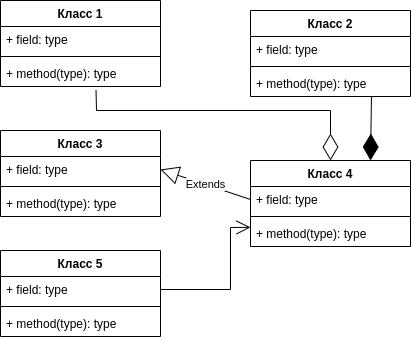

The diagram above was exported from draw.io. Its source (the exported page's mxGraphModel, read from the mxfile embedded in the PNG):
<mxGraphModel dx="1172" dy="658" grid="1" gridSize="10" guides="1" tooltips="1" connect="1" arrows="1" fold="1" page="1" pageScale="1" pageWidth="1169" pageHeight="827" math="0" shadow="0">
  <root>
    <mxCell id="0" />
    <mxCell id="1" parent="0" />
    <mxCell id="yseau-Vm3d7CaxaouI8k-5" value="Класс 1" style="swimlane;fontStyle=1;align=center;verticalAlign=top;childLayout=stackLayout;horizontal=1;startSize=26;horizontalStack=0;resizeParent=1;resizeParentMax=0;resizeLast=0;collapsible=1;marginBottom=0;" vertex="1" parent="1">
      <mxGeometry x="130" y="110" width="160" height="86" as="geometry" />
    </mxCell>
    <mxCell id="yseau-Vm3d7CaxaouI8k-6" value="+ field: type" style="text;strokeColor=none;fillColor=none;align=left;verticalAlign=top;spacingLeft=4;spacingRight=4;overflow=hidden;rotatable=0;points=[[0,0.5],[1,0.5]];portConstraint=eastwest;" vertex="1" parent="yseau-Vm3d7CaxaouI8k-5">
      <mxGeometry y="26" width="160" height="26" as="geometry" />
    </mxCell>
    <mxCell id="yseau-Vm3d7CaxaouI8k-7" value="" style="line;strokeWidth=1;fillColor=none;align=left;verticalAlign=middle;spacingTop=-1;spacingLeft=3;spacingRight=3;rotatable=0;labelPosition=right;points=[];portConstraint=eastwest;" vertex="1" parent="yseau-Vm3d7CaxaouI8k-5">
      <mxGeometry y="52" width="160" height="8" as="geometry" />
    </mxCell>
    <mxCell id="yseau-Vm3d7CaxaouI8k-8" value="+ method(type): type" style="text;strokeColor=none;fillColor=none;align=left;verticalAlign=top;spacingLeft=4;spacingRight=4;overflow=hidden;rotatable=0;points=[[0,0.5],[1,0.5]];portConstraint=eastwest;" vertex="1" parent="yseau-Vm3d7CaxaouI8k-5">
      <mxGeometry y="60" width="160" height="26" as="geometry" />
    </mxCell>
    <mxCell id="yseau-Vm3d7CaxaouI8k-9" value="Класс 2" style="swimlane;fontStyle=1;align=center;verticalAlign=top;childLayout=stackLayout;horizontal=1;startSize=26;horizontalStack=0;resizeParent=1;resizeParentMax=0;resizeLast=0;collapsible=1;marginBottom=0;" vertex="1" parent="1">
      <mxGeometry x="380" y="120" width="160" height="86" as="geometry" />
    </mxCell>
    <mxCell id="yseau-Vm3d7CaxaouI8k-10" value="+ field: type" style="text;strokeColor=none;fillColor=none;align=left;verticalAlign=top;spacingLeft=4;spacingRight=4;overflow=hidden;rotatable=0;points=[[0,0.5],[1,0.5]];portConstraint=eastwest;" vertex="1" parent="yseau-Vm3d7CaxaouI8k-9">
      <mxGeometry y="26" width="160" height="26" as="geometry" />
    </mxCell>
    <mxCell id="yseau-Vm3d7CaxaouI8k-11" value="" style="line;strokeWidth=1;fillColor=none;align=left;verticalAlign=middle;spacingTop=-1;spacingLeft=3;spacingRight=3;rotatable=0;labelPosition=right;points=[];portConstraint=eastwest;" vertex="1" parent="yseau-Vm3d7CaxaouI8k-9">
      <mxGeometry y="52" width="160" height="8" as="geometry" />
    </mxCell>
    <mxCell id="yseau-Vm3d7CaxaouI8k-12" value="+ method(type): type" style="text;strokeColor=none;fillColor=none;align=left;verticalAlign=top;spacingLeft=4;spacingRight=4;overflow=hidden;rotatable=0;points=[[0,0.5],[1,0.5]];portConstraint=eastwest;" vertex="1" parent="yseau-Vm3d7CaxaouI8k-9">
      <mxGeometry y="60" width="160" height="26" as="geometry" />
    </mxCell>
    <mxCell id="yseau-Vm3d7CaxaouI8k-13" value="Класс 3" style="swimlane;fontStyle=1;align=center;verticalAlign=top;childLayout=stackLayout;horizontal=1;startSize=26;horizontalStack=0;resizeParent=1;resizeParentMax=0;resizeLast=0;collapsible=1;marginBottom=0;" vertex="1" parent="1">
      <mxGeometry x="130" y="240" width="160" height="86" as="geometry" />
    </mxCell>
    <mxCell id="yseau-Vm3d7CaxaouI8k-14" value="+ field: type" style="text;strokeColor=none;fillColor=none;align=left;verticalAlign=top;spacingLeft=4;spacingRight=4;overflow=hidden;rotatable=0;points=[[0,0.5],[1,0.5]];portConstraint=eastwest;" vertex="1" parent="yseau-Vm3d7CaxaouI8k-13">
      <mxGeometry y="26" width="160" height="26" as="geometry" />
    </mxCell>
    <mxCell id="yseau-Vm3d7CaxaouI8k-15" value="" style="line;strokeWidth=1;fillColor=none;align=left;verticalAlign=middle;spacingTop=-1;spacingLeft=3;spacingRight=3;rotatable=0;labelPosition=right;points=[];portConstraint=eastwest;" vertex="1" parent="yseau-Vm3d7CaxaouI8k-13">
      <mxGeometry y="52" width="160" height="8" as="geometry" />
    </mxCell>
    <mxCell id="yseau-Vm3d7CaxaouI8k-16" value="+ method(type): type" style="text;strokeColor=none;fillColor=none;align=left;verticalAlign=top;spacingLeft=4;spacingRight=4;overflow=hidden;rotatable=0;points=[[0,0.5],[1,0.5]];portConstraint=eastwest;" vertex="1" parent="yseau-Vm3d7CaxaouI8k-13">
      <mxGeometry y="60" width="160" height="26" as="geometry" />
    </mxCell>
    <mxCell id="yseau-Vm3d7CaxaouI8k-17" value="Класс 5" style="swimlane;fontStyle=1;align=center;verticalAlign=top;childLayout=stackLayout;horizontal=1;startSize=26;horizontalStack=0;resizeParent=1;resizeParentMax=0;resizeLast=0;collapsible=1;marginBottom=0;" vertex="1" parent="1">
      <mxGeometry x="130" y="360" width="160" height="86" as="geometry" />
    </mxCell>
    <mxCell id="yseau-Vm3d7CaxaouI8k-18" value="+ field: type" style="text;strokeColor=none;fillColor=none;align=left;verticalAlign=top;spacingLeft=4;spacingRight=4;overflow=hidden;rotatable=0;points=[[0,0.5],[1,0.5]];portConstraint=eastwest;" vertex="1" parent="yseau-Vm3d7CaxaouI8k-17">
      <mxGeometry y="26" width="160" height="26" as="geometry" />
    </mxCell>
    <mxCell id="yseau-Vm3d7CaxaouI8k-19" value="" style="line;strokeWidth=1;fillColor=none;align=left;verticalAlign=middle;spacingTop=-1;spacingLeft=3;spacingRight=3;rotatable=0;labelPosition=right;points=[];portConstraint=eastwest;" vertex="1" parent="yseau-Vm3d7CaxaouI8k-17">
      <mxGeometry y="52" width="160" height="8" as="geometry" />
    </mxCell>
    <mxCell id="yseau-Vm3d7CaxaouI8k-20" value="+ method(type): type" style="text;strokeColor=none;fillColor=none;align=left;verticalAlign=top;spacingLeft=4;spacingRight=4;overflow=hidden;rotatable=0;points=[[0,0.5],[1,0.5]];portConstraint=eastwest;" vertex="1" parent="yseau-Vm3d7CaxaouI8k-17">
      <mxGeometry y="60" width="160" height="26" as="geometry" />
    </mxCell>
    <mxCell id="yseau-Vm3d7CaxaouI8k-21" value="Класс 4" style="swimlane;fontStyle=1;align=center;verticalAlign=top;childLayout=stackLayout;horizontal=1;startSize=26;horizontalStack=0;resizeParent=1;resizeParentMax=0;resizeLast=0;collapsible=1;marginBottom=0;" vertex="1" parent="1">
      <mxGeometry x="380" y="270" width="160" height="86" as="geometry" />
    </mxCell>
    <mxCell id="yseau-Vm3d7CaxaouI8k-22" value="+ field: type" style="text;strokeColor=none;fillColor=none;align=left;verticalAlign=top;spacingLeft=4;spacingRight=4;overflow=hidden;rotatable=0;points=[[0,0.5],[1,0.5]];portConstraint=eastwest;" vertex="1" parent="yseau-Vm3d7CaxaouI8k-21">
      <mxGeometry y="26" width="160" height="26" as="geometry" />
    </mxCell>
    <mxCell id="yseau-Vm3d7CaxaouI8k-23" value="" style="line;strokeWidth=1;fillColor=none;align=left;verticalAlign=middle;spacingTop=-1;spacingLeft=3;spacingRight=3;rotatable=0;labelPosition=right;points=[];portConstraint=eastwest;" vertex="1" parent="yseau-Vm3d7CaxaouI8k-21">
      <mxGeometry y="52" width="160" height="8" as="geometry" />
    </mxCell>
    <mxCell id="yseau-Vm3d7CaxaouI8k-24" value="+ method(type): type" style="text;strokeColor=none;fillColor=none;align=left;verticalAlign=top;spacingLeft=4;spacingRight=4;overflow=hidden;rotatable=0;points=[[0,0.5],[1,0.5]];portConstraint=eastwest;" vertex="1" parent="yseau-Vm3d7CaxaouI8k-21">
      <mxGeometry y="60" width="160" height="26" as="geometry" />
    </mxCell>
    <mxCell id="yseau-Vm3d7CaxaouI8k-25" value="" style="endArrow=diamondThin;endFill=1;endSize=24;html=1;exitX=0.756;exitY=0.997;exitDx=0;exitDy=0;exitPerimeter=0;entryX=0.75;entryY=0;entryDx=0;entryDy=0;" edge="1" parent="1" source="yseau-Vm3d7CaxaouI8k-12" target="yseau-Vm3d7CaxaouI8k-21">
      <mxGeometry width="160" relative="1" as="geometry">
        <mxPoint x="550" y="320" as="sourcePoint" />
        <mxPoint x="710" y="320" as="targetPoint" />
      </mxGeometry>
    </mxCell>
    <mxCell id="yseau-Vm3d7CaxaouI8k-26" value="" style="endArrow=diamondThin;endFill=0;endSize=24;html=1;entryX=0.5;entryY=0;entryDx=0;entryDy=0;exitX=0.597;exitY=1.137;exitDx=0;exitDy=0;exitPerimeter=0;rounded=0;" edge="1" parent="1" source="yseau-Vm3d7CaxaouI8k-8" target="yseau-Vm3d7CaxaouI8k-21">
      <mxGeometry width="160" relative="1" as="geometry">
        <mxPoint x="430" y="460" as="sourcePoint" />
        <mxPoint x="590" y="460" as="targetPoint" />
        <Array as="points">
          <mxPoint x="226" y="220" />
          <mxPoint x="460" y="220" />
        </Array>
      </mxGeometry>
    </mxCell>
    <mxCell id="yseau-Vm3d7CaxaouI8k-29" value="Extends" style="endArrow=block;endSize=16;endFill=0;html=1;entryX=1;entryY=0.5;entryDx=0;entryDy=0;exitX=0;exitY=0.5;exitDx=0;exitDy=0;" edge="1" parent="1" source="yseau-Vm3d7CaxaouI8k-22" target="yseau-Vm3d7CaxaouI8k-14">
      <mxGeometry width="160" relative="1" as="geometry">
        <mxPoint x="500" y="340" as="sourcePoint" />
        <mxPoint x="660" y="340" as="targetPoint" />
      </mxGeometry>
    </mxCell>
    <mxCell id="yseau-Vm3d7CaxaouI8k-30" value="" style="endArrow=open;endFill=1;endSize=12;html=1;entryX=0;entryY=0.263;entryDx=0;entryDy=0;entryPerimeter=0;exitX=1;exitY=0.5;exitDx=0;exitDy=0;rounded=0;" edge="1" parent="1" source="yseau-Vm3d7CaxaouI8k-18" target="yseau-Vm3d7CaxaouI8k-24">
      <mxGeometry width="160" relative="1" as="geometry">
        <mxPoint x="340" y="480" as="sourcePoint" />
        <mxPoint x="500" y="480" as="targetPoint" />
        <Array as="points">
          <mxPoint x="360" y="399" />
          <mxPoint x="360" y="337" />
        </Array>
      </mxGeometry>
    </mxCell>
  </root>
</mxGraphModel>